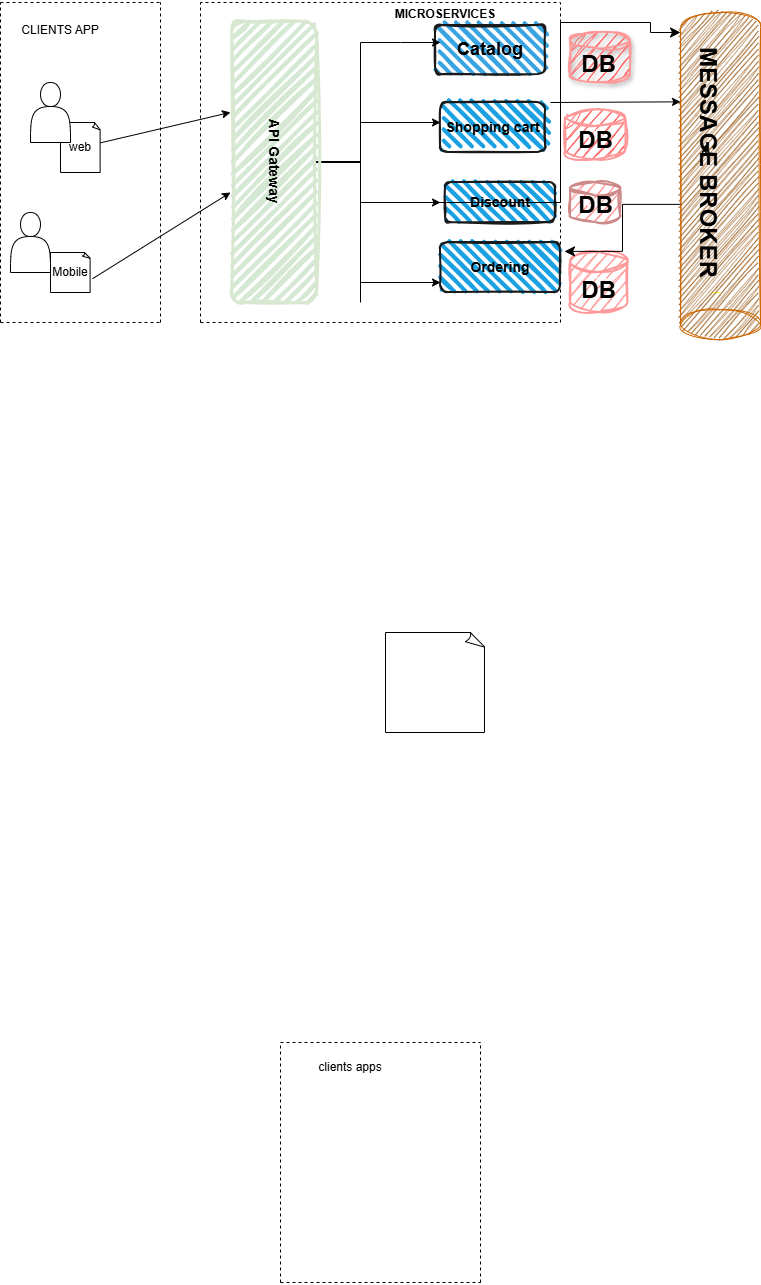

The diagram above was exported from draw.io. Its source (the exported page's mxGraphModel, read from the mxfile embedded in the PNG):
<mxGraphModel dx="1410" dy="1872" grid="1" gridSize="10" guides="1" tooltips="1" connect="1" arrows="1" fold="1" page="1" pageScale="1" pageWidth="850" pageHeight="1100" math="0" shadow="0">
  <root>
    <mxCell id="0" />
    <mxCell id="1" parent="0" />
    <mxCell id="hTRmQzoIn-AkrWN4JQem-1" edge="1" parent="1" style="endArrow=none;dashed=1;html=1;rounded=0;strokeColor=#000000;" value="">
      <mxGeometry height="50" relative="1" width="50" as="geometry">
        <mxPoint x="320" y="80" as="sourcePoint" />
        <mxPoint x="520" y="80" as="targetPoint" />
      </mxGeometry>
    </mxCell>
    <mxCell id="hTRmQzoIn-AkrWN4JQem-2" edge="1" parent="1" style="endArrow=none;dashed=1;html=1;rounded=0;" value="">
      <mxGeometry height="50" relative="1" width="50" as="geometry">
        <mxPoint x="520" y="320" as="sourcePoint" />
        <mxPoint x="520" y="80" as="targetPoint" />
      </mxGeometry>
    </mxCell>
    <mxCell id="hTRmQzoIn-AkrWN4JQem-3" edge="1" parent="1" style="endArrow=none;dashed=1;html=1;rounded=0;" value="">
      <mxGeometry height="50" relative="1" width="50" as="geometry">
        <mxPoint x="320" y="320" as="sourcePoint" />
        <mxPoint x="320" y="80" as="targetPoint" />
      </mxGeometry>
    </mxCell>
    <mxCell id="hTRmQzoIn-AkrWN4JQem-4" edge="1" parent="1" style="endArrow=none;dashed=1;html=1;rounded=0;" value="">
      <mxGeometry height="50" relative="1" width="50" as="geometry">
        <mxPoint x="320" y="320" as="sourcePoint" />
        <mxPoint x="520" y="320" as="targetPoint" />
      </mxGeometry>
    </mxCell>
    <mxCell id="hTRmQzoIn-AkrWN4JQem-5" parent="1" style="text;html=1;whiteSpace=wrap;strokeColor=none;fillColor=none;align=center;verticalAlign=middle;rounded=0;autosize=1;resizable=0;" value="clients apps" vertex="1">
      <mxGeometry height="30" width="90" x="345" y="90" as="geometry" />
    </mxCell>
    <mxCell id="hTRmQzoIn-AkrWN4JQem-7" parent="1" style="whiteSpace=wrap;html=1;shape=mxgraph.basic.document" value="" vertex="1">
      <mxGeometry height="100" width="100" x="425" y="-330" as="geometry" />
    </mxCell>
    <mxCell id="hTRmQzoIn-AkrWN4JQem-8" edge="1" parent="1" style="endArrow=none;dashed=1;html=1;rounded=0;" value="">
      <mxGeometry height="50" relative="1" width="50" as="geometry">
        <mxPoint x="40" y="-960" as="sourcePoint" />
        <mxPoint x="200" y="-960" as="targetPoint" />
      </mxGeometry>
    </mxCell>
    <mxCell id="hTRmQzoIn-AkrWN4JQem-9" edge="1" parent="1" style="endArrow=none;dashed=1;html=1;rounded=0;" value="">
      <mxGeometry height="50" relative="1" width="50" as="geometry">
        <mxPoint x="40" y="-640" as="sourcePoint" />
        <mxPoint x="40" y="-960" as="targetPoint" />
      </mxGeometry>
    </mxCell>
    <mxCell id="hTRmQzoIn-AkrWN4JQem-10" edge="1" parent="1" style="endArrow=none;dashed=1;html=1;rounded=0;" value="">
      <mxGeometry height="50" relative="1" width="50" as="geometry">
        <mxPoint x="200" y="-640" as="sourcePoint" />
        <mxPoint x="200" y="-960" as="targetPoint" />
      </mxGeometry>
    </mxCell>
    <mxCell id="hTRmQzoIn-AkrWN4JQem-12" edge="1" parent="1" style="endArrow=none;dashed=1;html=1;rounded=0;" value="">
      <mxGeometry height="50" relative="1" width="50" as="geometry">
        <Array as="points" />
        <mxPoint x="40" y="-640" as="sourcePoint" />
        <mxPoint x="200" y="-640" as="targetPoint" />
      </mxGeometry>
    </mxCell>
    <mxCell id="hTRmQzoIn-AkrWN4JQem-13" parent="1" style="whiteSpace=wrap;html=1;shape=mxgraph.basic.document" value="web" vertex="1">
      <mxGeometry height="50" width="40" x="100" y="-840" as="geometry" />
    </mxCell>
    <mxCell id="hTRmQzoIn-AkrWN4JQem-14" parent="1" style="whiteSpace=wrap;html=1;shape=mxgraph.basic.document" value="Mobile" vertex="1">
      <mxGeometry height="40" width="40" x="90" y="-710" as="geometry" />
    </mxCell>
    <mxCell id="hTRmQzoIn-AkrWN4JQem-16" edge="1" parent="1" style="endArrow=none;dashed=1;html=1;rounded=0;" value="">
      <mxGeometry height="50" relative="1" width="50" as="geometry">
        <mxPoint x="240" y="-640" as="sourcePoint" />
        <mxPoint x="240" y="-960" as="targetPoint" />
      </mxGeometry>
    </mxCell>
    <mxCell id="hTRmQzoIn-AkrWN4JQem-17" edge="1" parent="1" style="endArrow=none;dashed=1;html=1;rounded=0;" value="">
      <mxGeometry height="50" relative="1" width="50" as="geometry">
        <Array as="points">
          <mxPoint x="600" y="-960" />
        </Array>
        <mxPoint x="600" y="-640" as="sourcePoint" />
        <mxPoint x="240" y="-960" as="targetPoint" />
      </mxGeometry>
    </mxCell>
    <mxCell id="hTRmQzoIn-AkrWN4JQem-19" edge="1" parent="1" style="endArrow=none;dashed=1;html=1;rounded=0;" value="">
      <mxGeometry height="50" relative="1" width="50" as="geometry">
        <mxPoint x="240" y="-640" as="sourcePoint" />
        <mxPoint x="600" y="-640" as="targetPoint" />
      </mxGeometry>
    </mxCell>
    <mxCell id="hTRmQzoIn-AkrWN4JQem-22" edge="1" parent="1" source="hTRmQzoIn-AkrWN4JQem-13" style="endArrow=classic;html=1;rounded=0;entryX=0.324;entryY=1.015;entryDx=0;entryDy=0;entryPerimeter=0;" target="hTRmQzoIn-AkrWN4JQem-66" value="">
      <mxGeometry height="50" relative="1" width="50" as="geometry">
        <mxPoint x="400" y="-850" as="sourcePoint" />
        <mxPoint x="260" y="-850" as="targetPoint" />
      </mxGeometry>
    </mxCell>
    <mxCell id="hTRmQzoIn-AkrWN4JQem-23" edge="1" parent="1" source="hTRmQzoIn-AkrWN4JQem-14" style="endArrow=classic;html=1;rounded=0;exitX=1.05;exitY=0.656;exitDx=0;exitDy=0;exitPerimeter=0;" value="">
      <mxGeometry height="50" relative="1" width="50" as="geometry">
        <mxPoint x="390" y="-855" as="sourcePoint" />
        <mxPoint x="270" y="-770" as="targetPoint" />
      </mxGeometry>
    </mxCell>
    <mxCell id="hTRmQzoIn-AkrWN4JQem-24" parent="1" style="rounded=1;whiteSpace=wrap;html=1;strokeWidth=2;fillWeight=4;hachureGap=8;hachureAngle=45;fillColor=#3AA4E2;sketch=1;strokeColor=#1A1A1A;" value="&lt;b&gt;&lt;font style=&quot;font-size: 18px;&quot;&gt;Catalog&lt;/font&gt;&lt;/b&gt;" vertex="1">
      <mxGeometry height="49.08" width="110" x="475" y="-937.0400000000001" as="geometry" />
    </mxCell>
    <mxCell id="hTRmQzoIn-AkrWN4JQem-25" parent="1" style="rounded=1;whiteSpace=wrap;html=1;strokeWidth=2;fillWeight=4;hachureGap=8;hachureAngle=45;fillColor=#1BA1E2;sketch=1;strokeColor=#1A1A1A;" value="&lt;b&gt;&lt;font style=&quot;font-size: 14px;&quot;&gt;Shopping cart&lt;/font&gt;&lt;/b&gt;" vertex="1">
      <mxGeometry height="50" width="105" x="480" y="-860" as="geometry" />
    </mxCell>
    <mxCell id="hTRmQzoIn-AkrWN4JQem-26" parent="1" style="rounded=1;whiteSpace=wrap;html=1;strokeWidth=2;fillWeight=4;hachureGap=8;hachureAngle=45;fillColor=#1BA1E2;sketch=1;strokeColor=#1A1A1A;fillStyle=hachure;" value="&lt;b&gt;&lt;font style=&quot;font-size: 14px;&quot;&gt;Discount&lt;/font&gt;&lt;/b&gt;" vertex="1">
      <mxGeometry height="40" width="110" x="485" y="-780" as="geometry" />
    </mxCell>
    <mxCell id="hTRmQzoIn-AkrWN4JQem-27" edge="1" parent="1" style="endArrow=none;html=1;rounded=0;" value="">
      <mxGeometry height="50" relative="1" width="50" as="geometry">
        <mxPoint x="400" y="-680" as="sourcePoint" />
        <mxPoint x="400" y="-920" as="targetPoint" />
      </mxGeometry>
    </mxCell>
    <mxCell id="hTRmQzoIn-AkrWN4JQem-28" edge="1" parent="1" style="endArrow=classic;html=1;rounded=0;" value="">
      <mxGeometry height="50" relative="1" width="50" as="geometry">
        <Array as="points">
          <mxPoint x="440" y="-920" />
        </Array>
        <mxPoint x="400" y="-920" as="sourcePoint" />
        <mxPoint x="480" y="-920" as="targetPoint" />
      </mxGeometry>
    </mxCell>
    <mxCell id="hTRmQzoIn-AkrWN4JQem-29" parent="1" style="rounded=1;whiteSpace=wrap;html=1;strokeWidth=2;fillWeight=4;hachureGap=8;hachureAngle=45;fillColor=#1ba1e2;sketch=1;strokeColor=#1A1A1A;" value="&lt;b&gt;&lt;font style=&quot;font-size: 14px;&quot;&gt;Ordering&lt;/font&gt;&lt;/b&gt;" vertex="1">
      <mxGeometry height="50" width="120" x="480" y="-720" as="geometry" />
    </mxCell>
    <mxCell id="hTRmQzoIn-AkrWN4JQem-30" edge="1" parent="1" style="endArrow=classic;html=1;rounded=0;" value="">
      <mxGeometry height="50" relative="1" width="50" as="geometry">
        <mxPoint x="400" y="-680" as="sourcePoint" />
        <mxPoint x="480" y="-680" as="targetPoint" />
      </mxGeometry>
    </mxCell>
    <mxCell id="hTRmQzoIn-AkrWN4JQem-31" edge="1" parent="1" style="endArrow=classic;html=1;rounded=0;" value="">
      <mxGeometry height="50" relative="1" width="50" as="geometry">
        <mxPoint x="400" y="-760" as="sourcePoint" />
        <mxPoint x="480" y="-760" as="targetPoint" />
      </mxGeometry>
    </mxCell>
    <mxCell id="hTRmQzoIn-AkrWN4JQem-33" edge="1" parent="1" style="endArrow=classic;html=1;rounded=0;" value="">
      <mxGeometry height="50" relative="1" width="50" as="geometry">
        <mxPoint x="400" y="-840" as="sourcePoint" />
        <mxPoint x="480" y="-840" as="targetPoint" />
      </mxGeometry>
    </mxCell>
    <mxCell id="hTRmQzoIn-AkrWN4JQem-34" parent="1" style="shape=actor;whiteSpace=wrap;html=1;" value="" vertex="1">
      <mxGeometry height="60" width="40" x="70" y="-880" as="geometry" />
    </mxCell>
    <mxCell id="hTRmQzoIn-AkrWN4JQem-35" parent="1" style="shape=actor;whiteSpace=wrap;html=1;" value="" vertex="1">
      <mxGeometry height="60" width="40" x="50" y="-750" as="geometry" />
    </mxCell>
    <mxCell id="hTRmQzoIn-AkrWN4JQem-54" parent="1" style="strokeWidth=2;html=1;shape=mxgraph.flowchart.database;whiteSpace=wrap;gradientColor=#FF6666;shadow=1;fillColor=#FF6666;sketch=1;curveFitting=1;jiggle=2;fillStyle=hachure;strokeColor=#FF9999;" value="" vertex="1">
      <mxGeometry height="50" width="60" x="610" y="-930" as="geometry" />
    </mxCell>
    <mxCell id="hTRmQzoIn-AkrWN4JQem-59" parent="1" style="text;html=1;whiteSpace=wrap;strokeColor=none;fillColor=none;align=center;verticalAlign=middle;rounded=0;autosize=1;resizable=0;" value="CLIENTS APP&lt;div&gt;&lt;br&gt;&lt;/div&gt;" vertex="1">
      <mxGeometry height="40" width="100" x="50" y="-945" as="geometry" />
    </mxCell>
    <mxCell id="hTRmQzoIn-AkrWN4JQem-60" parent="1" style="strokeWidth=2;html=1;shape=mxgraph.flowchart.database;whiteSpace=wrap;gradientColor=#C95151;fillColor=light-dark(#FF6666,#EDEDED);strokeColor=#FF9999;sketch=1;curveFitting=1;jiggle=2;fillStyle=hachure;" value="&lt;font style=&quot;color: rgb(255, 255, 255);&quot;&gt;DB&lt;/font&gt;" vertex="1">
      <mxGeometry height="50" width="60" x="605" y="-852.73" as="geometry" />
    </mxCell>
    <mxCell id="hTRmQzoIn-AkrWN4JQem-61" parent="1" style="strokeWidth=2;html=1;shape=mxgraph.flowchart.database;whiteSpace=wrap;gradientColor=#FF9999;sketch=1;curveFitting=1;jiggle=2;strokeColor=light-dark(#cd8888, #ededed);fillStyle=hachure;fillColor=#FF9999;" value="&lt;font style=&quot;color: rgb(255, 255, 255);&quot;&gt;DB&lt;/font&gt;" vertex="1">
      <mxGeometry height="40" width="50" x="610" y="-780" as="geometry" />
    </mxCell>
    <mxCell id="hTRmQzoIn-AkrWN4JQem-62" parent="1" style="strokeWidth=2;html=1;shape=mxgraph.flowchart.database;whiteSpace=wrap;gradientColor=#FF6666;sketch=1;curveFitting=1;jiggle=2;fillStyle=hachure;fillColor=#FF9999;strokeColor=light-dark(#FF9999,#EDEDED);" value="&lt;font style=&quot;color: rgb(255, 255, 255);&quot;&gt;DB&lt;/font&gt;" vertex="1">
      <mxGeometry height="60" width="57.5" x="610" y="-710" as="geometry" />
    </mxCell>
    <mxCell id="hTRmQzoIn-AkrWN4JQem-67" parent="1" style="line;strokeWidth=2;direction=south;html=1;rotation=-90;" value="" vertex="1">
      <mxGeometry height="45" width="10" x="372.5" y="-822.5" as="geometry" />
    </mxCell>
    <mxCell id="hTRmQzoIn-AkrWN4JQem-68" edge="1" parent="1" style="endArrow=none;html=1;rounded=0;strokeColor=#FFFF33;" value="">
      <mxGeometry height="50" relative="1" width="50" as="geometry">
        <mxPoint x="760" y="-670" as="sourcePoint" />
        <mxPoint x="750.4313323556021" y="-669.5431332355602" as="targetPoint" />
      </mxGeometry>
    </mxCell>
    <mxCell id="hTRmQzoIn-AkrWN4JQem-66" parent="1" style="rounded=1;whiteSpace=wrap;html=1;strokeWidth=3;fillWeight=4;hachureGap=8;hachureAngle=45;fillColor=#d5e8d4;rotation=90;strokeColor=light-dark(#d8e7cf, #446e2c);sketch=1;curveFitting=1;jiggle=2;fillStyle=hachure;" value="&lt;b&gt;&lt;font style=&quot;font-size: 14px;&quot;&gt;API Gateway&lt;/font&gt;&lt;/b&gt;" vertex="1">
      <mxGeometry height="85" width="281.25" x="173.13" y="-843.12" as="geometry" />
    </mxCell>
    <mxCell id="hTRmQzoIn-AkrWN4JQem-73" parent="1" style="shape=cylinder3;whiteSpace=wrap;html=1;boundedLbl=1;backgroundOutline=1;size=15;rotation=-180;fillStyle=auto;fillColor=#8F4800;strokeColor=light-dark(#CC6600,#996500);sketch=1;curveFitting=1;jiggle=2;" value="" vertex="1">
      <mxGeometry height="327.37" width="80" x="720" y="-950" as="geometry" />
    </mxCell>
    <mxCell id="hTRmQzoIn-AkrWN4JQem-82" parent="1" style="text;strokeColor=none;fillColor=none;html=1;fontSize=24;fontStyle=1;verticalAlign=middle;align=center;rotation=90;" value="MESSAGE BROKER" vertex="1">
      <mxGeometry height="9.38" width="35" x="730" y="-805.31" as="geometry" />
    </mxCell>
    <mxCell id="hTRmQzoIn-AkrWN4JQem-83" parent="1" style="text;html=1;whiteSpace=wrap;strokeColor=none;fillColor=none;align=center;verticalAlign=middle;rounded=0;autosize=1;resizable=0;" value="&lt;b&gt;MICROSERVICES&lt;/b&gt;" vertex="1">
      <mxGeometry height="30" width="120" x="425" y="-962.62" as="geometry" />
    </mxCell>
    <mxCell id="hTRmQzoIn-AkrWN4JQem-87" parent="1" style="text;strokeColor=none;fillColor=none;html=1;fontSize=24;fontStyle=1;verticalAlign=middle;align=center;" value="DB" vertex="1">
      <mxGeometry height="23.19" width="85" x="595" y="-910" as="geometry" />
    </mxCell>
    <mxCell id="hTRmQzoIn-AkrWN4JQem-88" edge="1" parent="1" source="hTRmQzoIn-AkrWN4JQem-82" style="edgeStyle=orthogonalEdgeStyle;rounded=0;orthogonalLoop=1;jettySize=auto;html=1;exitX=0.25;exitY=0;exitDx=0;exitDy=0;entryX=0;entryY=0.75;entryDx=0;entryDy=0;" target="hTRmQzoIn-AkrWN4JQem-82">
      <mxGeometry relative="1" as="geometry" />
    </mxCell>
    <mxCell id="hTRmQzoIn-AkrWN4JQem-89" parent="1" style="text;strokeColor=none;fillColor=none;html=1;fontSize=24;fontStyle=1;verticalAlign=middle;align=center;" value="DB" vertex="1">
      <mxGeometry height="35.46" width="85" x="592.5" y="-840" as="geometry" />
    </mxCell>
    <mxCell id="hTRmQzoIn-AkrWN4JQem-90" parent="1" style="text;strokeColor=none;fillColor=none;html=1;fontSize=24;fontStyle=1;verticalAlign=middle;align=center;" value="DB" vertex="1">
      <mxGeometry height="40" width="72.5" x="598.75" y="-777.5" as="geometry" />
    </mxCell>
    <mxCell id="hTRmQzoIn-AkrWN4JQem-91" parent="1" style="text;strokeColor=none;fillColor=none;html=1;fontSize=24;fontStyle=1;verticalAlign=middle;align=center;" value="DB" vertex="1">
      <mxGeometry height="35.46" width="85" x="595" y="-690" as="geometry" />
    </mxCell>
    <mxCell id="hTRmQzoIn-AkrWN4JQem-95" edge="1" parent="1" style="edgeStyle=segmentEdgeStyle;endArrow=classic;html=1;curved=0;rounded=0;endSize=8;startSize=8;" value="">
      <mxGeometry height="50" relative="1" width="50" as="geometry">
        <Array as="points">
          <mxPoint x="400" y="-760" />
          <mxPoint x="600" y="-760" />
          <mxPoint x="600" y="-940" />
          <mxPoint x="690" y="-940" />
          <mxPoint x="690" y="-930" />
        </Array>
        <mxPoint x="400" y="-660" as="sourcePoint" />
        <mxPoint x="720" y="-930" as="targetPoint" />
      </mxGeometry>
    </mxCell>
    <mxCell id="hTRmQzoIn-AkrWN4JQem-97" edge="1" parent="1" style="endArrow=classic;html=1;rounded=0;entryX=1;entryY=0;entryDx=0;entryDy=238.0275;entryPerimeter=0;" target="hTRmQzoIn-AkrWN4JQem-73" value="">
      <mxGeometry height="50" relative="1" width="50" as="geometry">
        <mxPoint x="590" y="-860" as="sourcePoint" />
        <mxPoint x="723" y="-886.81" as="targetPoint" />
      </mxGeometry>
    </mxCell>
    <mxCell id="hTRmQzoIn-AkrWN4JQem-99" edge="1" parent="1" style="edgeStyle=elbowEdgeStyle;elbow=horizontal;endArrow=classic;html=1;curved=0;rounded=0;endSize=8;startSize=8;exitX=1.05;exitY=0.441;exitDx=0;exitDy=0;exitPerimeter=0;" value="">
      <mxGeometry height="50" relative="1" width="50" as="geometry">
        <mxPoint x="720" y="-758.12017" as="sourcePoint" />
        <mxPoint x="604" y="-711.12" as="targetPoint" />
      </mxGeometry>
    </mxCell>
  </root>
</mxGraphModel>